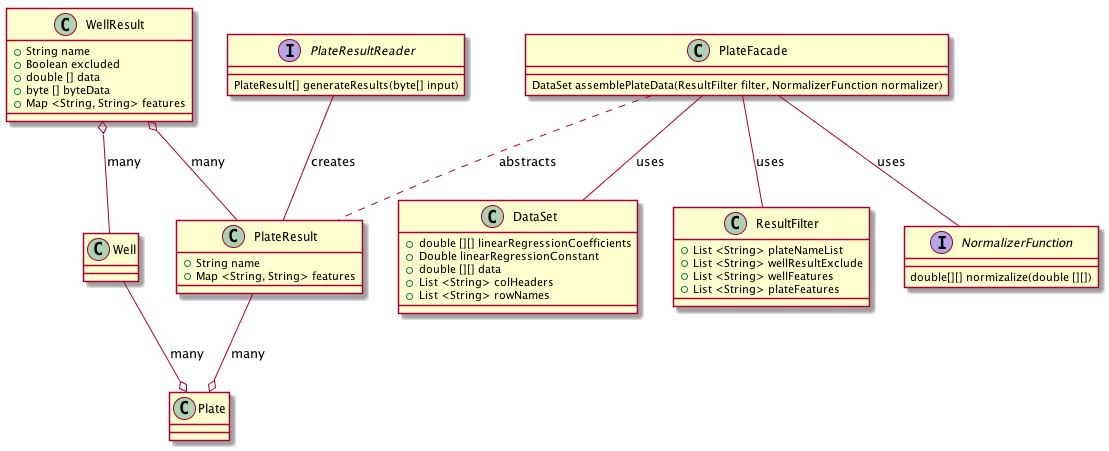

The diagram above was rendered by PlantUML. Its source (embedded in the PNG):
@startuml

class WellResult o-- Well: many
class WellResult o-- PlateResult: many
class PlateResult --o Plate: many
class Well --o Plate: many
class PlateFacade -- ResultFilter: uses
class PlateFacade -- NormalizerFunction: uses
class PlateFacade -- DataSet: uses
class PlateResultReader -- PlateResult: creates
class PlateFacade .. PlateResult: abstracts

class WellResult{
 + String name
 + Boolean excluded
 + double [] data
 + byte [] byteData
 + Map <String, String> features
}

class PlateResult{
 + String name
 + Map <String, String> features
}

interface PlateResultReader{
 PlateResult[] generateResults(byte[] input)
}

interface NormalizerFunction{
 double[][] normizalize(double [][])
}

class PlateFacade{
 DataSet assemblePlateData(ResultFilter filter, NormalizerFunction normalizer)
}

class DataSet{
 + double [][] linearRegressionCoefficients
 + Double linearRegressionConstant
 + double [][] data
 + List <String> colHeaders
 + List <String> rowNames
}

class ResultFilter{
 + List <String> plateNameList
 + List <String> wellResultExclude
 + List <String> wellFeatures
 + List <String> plateFeatures
}

class Plate{
}

class Well{
}

@enduml